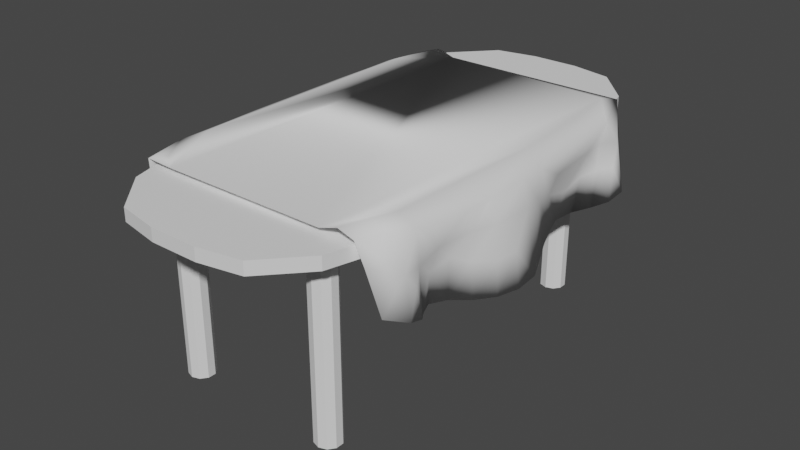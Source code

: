 # Source: Table.blend  (saved by Blender 3.3.6; exported with 4.5.12 LTS)
import bpy
from mathutils import Matrix  # noqa: F401  (used for matrix-valued properties, if any)

bpy.ops.wm.read_factory_settings(use_empty=True)
scene = bpy.context.scene
scene.name = 'Scene'

# ---- collections
col_collection = bpy.data.collections.new('Collection'); scene.collection.children.link(col_collection)

# ---- world
world_world = bpy.data.worlds.new('World'); scene.world = world_world
world_world.use_nodes = True; world_world.node_tree.nodes.clear()
_N = world_world.node_tree.nodes; _L = world_world.node_tree.links
n0 = _N.new('ShaderNodeOutputWorld'); n0.name = 'World Output'; n0.location = (300, 300)
n1 = _N.new('ShaderNodeBackground'); n1.name = 'Background'; n1.location = (10, 300)
n1.inputs[0].default_value = (0.05088, 0.05088, 0.05088, 1.0)
_L.new(n1.outputs[0], n0.inputs[0])
n0.is_active_output = True
world_world.color = (0.05088, 0.05088, 0.05088)
world_world.use_sun_shadow = False
world_world.sun_shadow_jitter_overblur = 0.0

# ---- meshes
me_cube_001 = bpy.data.meshes.new('Cube.001')
me_cube_001.from_pydata([(-0.1878, -0.95, 14.0), (-1.0, -0.1378, 14.0), (-0.5179, -0.9182, 14.0), (-0.8087, -0.7587, 14.0), (-0.9682, -0.4679, 14.0), (-1.0, -0.1378, 15.0), (-0.1878, -0.95, 15.0), (-0.9682, -0.4679, 15.0), (-0.8087, -0.7587, 15.0), (-0.5179, -0.9182, 15.0), (-1.0, 0.2378, 14.0), (-0.1878, 1.05, 14.0), (-0.9682, 0.5679, 14.0), (-0.8087, 0.8587, 14.0), (-0.5179, 1.018, 14.0), (-0.1878, 1.05, 15.0), (-1.0, 0.2378, 15.0), (-0.5179, 1.018, 15.0), (-0.8087, 0.8587, 15.0), (-0.9682, 0.5679, 15.0), (1.0, -0.1378, 14.0), (0.1878, -0.95, 14.0), (0.9682, -0.4679, 14.0), (0.8087, -0.7587, 14.0), (0.5179, -0.9182, 14.0), (0.1878, -0.95, 15.0), (1.0, -0.1378, 15.0), (0.5179, -0.9182, 15.0), (0.8087, -0.7587, 15.0), (0.9682, -0.4679, 15.0), (0.1878, 1.05, 14.0), (1.0, 0.2378, 14.0), (0.5179, 1.018, 14.0), (0.8087, 0.8587, 14.0), (0.9682, 0.5679, 14.0), (1.0, 0.2378, 15.0), (0.1878, 1.05, 15.0), (0.9682, 0.5679, 15.0), (0.8087, 0.8587, 15.0), (0.5179, 1.018, 15.0), (0.6, 0.7, 9.537e-07), (0.6, 0.7, 14.0), (0.6588, 0.6905, 9.537e-07), (0.6588, 0.6905, 14.0), (0.6951, 0.6655, 9.537e-07), (0.6951, 0.6655, 14.0), (0.6951, 0.6345, 9.537e-07), (0.6951, 0.6345, 14.0), (0.6588, 0.6095, 9.537e-07), (0.6588, 0.6095, 14.0), (0.6, 0.6, 9.537e-07), (0.6, 0.6, 14.0), (0.5412, 0.6095, 9.537e-07), (0.5412, 0.6095, 14.0), (0.5049, 0.6345, 9.537e-07), (0.5049, 0.6345, 14.0), (0.5049, 0.6655, 9.537e-07), (0.5049, 0.6655, 14.0), (0.5412, 0.6905, 9.537e-07), (0.5412, 0.6905, 14.0), (-0.6, 0.7, 9.537e-07), (-0.6, 0.7, 14.0), (-0.5412, 0.6905, 9.537e-07), (-0.5412, 0.6905, 14.0), (-0.5049, 0.6655, 9.537e-07), (-0.5049, 0.6655, 14.0), (-0.5049, 0.6345, 9.537e-07), (-0.5049, 0.6345, 14.0), (-0.5412, 0.6095, 9.537e-07), (-0.5412, 0.6095, 14.0), (-0.6, 0.6, 9.537e-07), (-0.6, 0.6, 14.0), (-0.6588, 0.6095, 9.537e-07), (-0.6588, 0.6095, 14.0), (-0.6951, 0.6345, 9.537e-07), (-0.6951, 0.6345, 14.0), (-0.6951, 0.6655, 9.537e-07), (-0.6951, 0.6655, 14.0), (-0.6588, 0.6905, 9.537e-07), (-0.6588, 0.6905, 14.0), (0.6, -0.6, 9.537e-07), (0.6, -0.6, 14.0), (0.6588, -0.6095, 9.537e-07), (0.6588, -0.6095, 14.0), (0.6951, -0.6345, 9.537e-07), (0.6951, -0.6345, 14.0), (0.6951, -0.6655, 9.537e-07), (0.6951, -0.6655, 14.0), (0.6588, -0.6905, 9.537e-07), (0.6588, -0.6905, 14.0), (0.6, -0.7, 9.537e-07), (0.6, -0.7, 14.0), (0.5412, -0.6905, 9.537e-07), (0.5412, -0.6905, 14.0), (0.5049, -0.6655, 9.537e-07), (0.5049, -0.6655, 14.0), (0.5049, -0.6345, 9.537e-07), (0.5049, -0.6345, 14.0), (0.5412, -0.6095, 9.537e-07), (0.5412, -0.6095, 14.0), (-0.6, -0.6, 9.537e-07), (-0.6, -0.6, 14.0), (-0.5412, -0.6095, 9.537e-07), (-0.5412, -0.6095, 14.0), (-0.5049, -0.6345, 9.537e-07), (-0.5049, -0.6345, 14.0), (-0.5049, -0.6655, 9.537e-07), (-0.5049, -0.6655, 14.0), (-0.5412, -0.6905, 9.537e-07), (-0.5412, -0.6905, 14.0), (-0.6, -0.7, 9.537e-07), (-0.6, -0.7, 14.0), (-0.6588, -0.6905, 9.537e-07), (-0.6588, -0.6905, 14.0), (-0.6951, -0.6655, 9.537e-07), (-0.6951, -0.6655, 14.0), (-0.6951, -0.6345, 9.537e-07), (-0.6951, -0.6345, 14.0), (-0.6588, -0.6095, 9.537e-07), (-0.6588, -0.6095, 14.0)], [], [(21, 25, 6, 0), (31, 35, 26, 20), (35, 37, 38, 39, 36, 15, 17, 18, 19, 16, 5, 7, 8, 9, 6, 25, 27, 28, 29, 26), (1, 5, 16, 10), (11, 15, 36, 30), (0, 6, 9, 2), (2, 9, 8, 3), (3, 8, 7, 4), (4, 7, 5, 1), (15, 11, 14, 17), (17, 14, 13, 18), (18, 13, 12, 19), (19, 12, 10, 16), (35, 31, 34, 37), (37, 34, 33, 38), (38, 33, 32, 39), (39, 32, 30, 36), (25, 21, 24, 27), (27, 24, 23, 28), (28, 23, 22, 29), (29, 22, 20, 26), (10, 12, 13, 14, 11, 30, 32, 33, 34, 31, 20, 22, 23, 24, 21, 0, 2, 3, 4, 1), (40, 41, 43, 42), (42, 43, 45, 44), (44, 45, 47, 46), (46, 47, 49, 48), (48, 49, 51, 50), (50, 51, 53, 52), (52, 53, 55, 54), (54, 55, 57, 56), (56, 57, 59, 58), (58, 59, 41, 40), (40, 42, 44, 46, 48, 50, 52, 54, 56, 58), (60, 61, 63, 62), (62, 63, 65, 64), (64, 65, 67, 66), (66, 67, 69, 68), (68, 69, 71, 70), (70, 71, 73, 72), (72, 73, 75, 74), (74, 75, 77, 76), (76, 77, 79, 78), (78, 79, 61, 60), (60, 62, 64, 66, 68, 70, 72, 74, 76, 78), (80, 81, 83, 82), (82, 83, 85, 84), (84, 85, 87, 86), (86, 87, 89, 88), (88, 89, 91, 90), (90, 91, 93, 92), (92, 93, 95, 94), (94, 95, 97, 96), (96, 97, 99, 98), (98, 99, 81, 80), (80, 82, 84, 86, 88, 90, 92, 94, 96, 98), (100, 101, 103, 102), (102, 103, 105, 104), (104, 105, 107, 106), (106, 107, 109, 108), (108, 109, 111, 110), (110, 111, 113, 112), (112, 113, 115, 114), (114, 115, 117, 116), (116, 117, 119, 118), (118, 119, 101, 100), (100, 102, 104, 106, 108, 110, 112, 114, 116, 118)])
_uv = me_cube_001.uv_layers.new(name='UVMap')
_uv.uv.foreach_set('vector', [0.375, 0.8515, 0.625, 0.8515, 0.625, 0.8985, 0.375, 0.8985, 0.375, 0.6015, 0.625, 0.6015, 0.625, 0.6485, 0.375, 0.6485, 0.625, 0.6015, 0.629, 0.5603, 0.6489, 0.5239, 0.6853, 0.504, 0.7265, 0.5, 0.7735, 0.5, 0.8147, 0.504, 0.8511, 0.5239, 0.871, 0.5603, 0.875, 0.6015, 0.875, 0.6485, 0.871, 0.6897, 0.8511, 0.7261, 0.8147, 0.746, 0.7735, 0.75, 0.7265, 0.75, 0.6853, 0.746, 0.6489, 0.7261, 0.629, 0.6897, 0.625, 0.6485, 0.375, 0.1015, 0.625, 0.1015, 0.625, 0.1485, 0.375, 0.1485, 0.375, 0.3515, 0.625, 0.3515, 0.625, 0.3985, 0.375, 0.3985, 0.375, 0.8985, 0.625, 0.8985, 0.625, 0.9397, 0.375, 0.9397, 0.375, 0.9397, 0.625, 0.9397, 0.625, 1.0, 0.375, 1.0, 0.375, 0.0, 0.625, 0.0, 0.625, 0.06026, 0.375, 0.06026, 0.375, 0.06026, 0.625, 0.06026, 0.625, 0.1015, 0.375, 0.1015, 0.625, 0.3515, 0.375, 0.3515, 0.375, 0.3103, 0.625, 0.3103, 0.625, 0.3103, 0.375, 0.3103, 0.375, 0.25, 0.625, 0.25, 0.625, 0.25, 0.375, 0.25, 0.375, 0.1897, 0.625, 0.1897, 0.625, 0.1897, 0.375, 0.1897, 0.375, 0.1485, 0.625, 0.1485, 0.625, 0.6015, 0.375, 0.6015, 0.375, 0.5603, 0.625, 0.5603, 0.625, 0.5603, 0.375, 0.5603, 0.375, 0.5, 0.625, 0.5, 0.625, 0.5, 0.375, 0.5, 0.375, 0.4397, 0.625, 0.4397, 0.625, 0.4397, 0.375, 0.4397, 0.375, 0.3985, 0.625, 0.3985, 0.625, 0.8515, 0.375, 0.8515, 0.375, 0.8103, 0.625, 0.8103, 0.625, 0.8103, 0.375, 0.8103, 0.375, 0.75, 0.625, 0.75, 0.625, 0.75, 0.375, 0.75, 0.375, 0.6897, 0.625, 0.6897, 0.625, 0.6897, 0.375, 0.6897, 0.375, 0.6485, 0.625, 0.6485, 0.125, 0.6015, 0.129, 0.5603, 0.1489, 0.5239, 0.1853, 0.504, 0.2265, 0.5, 0.2735, 0.5, 0.3147, 0.504, 0.3511, 0.5239, 0.371, 0.5603, 0.375, 0.6015, 0.375, 0.6485, 0.371, 0.6897, 0.3511, 0.7261, 0.3147, 0.746, 0.2735, 0.75, 0.2265, 0.75, 0.1853, 0.746, 0.1489, 0.7261, 0.129, 0.6897, 0.125, 0.6485, 1.0, 0.5, 1.0, 1.0, 0.9, 1.0, 0.9, 0.5, 0.9, 0.5, 0.9, 1.0, 0.8, 1.0, 0.8, 0.5, 0.8, 0.5, 0.8, 1.0, 0.7, 1.0, 0.7, 0.5, 0.7, 0.5, 0.7, 1.0, 0.6, 1.0, 0.6, 0.5, 0.6, 0.5, 0.6, 1.0, 0.5, 1.0, 0.5, 0.5, 0.5, 0.5, 0.5, 1.0, 0.4, 1.0, 0.4, 0.5, 0.4, 0.5, 0.4, 1.0, 0.3, 1.0, 0.3, 0.5, 0.3, 0.5, 0.3, 1.0, 0.2, 1.0, 0.2, 0.5, 0.2, 0.5, 0.2, 1.0, 0.1, 1.0, 0.1, 0.5, 0.1, 0.5, 0.1, 1.0, -7.451e-08, 1.0, -7.451e-08, 0.5, 0.75, 0.49, 0.8911, 0.4442, 0.9783, 0.3242, 0.9783, 0.1758, 0.8911, 0.05584, 0.75, 0.01, 0.6089, 0.05584, 0.5217, 0.1758, 0.5217, 0.3242, 0.6089, 0.4442, 1.0, 0.5, 1.0, 1.0, 0.9, 1.0, 0.9, 0.5, 0.9, 0.5, 0.9, 1.0, 0.8, 1.0, 0.8, 0.5, 0.8, 0.5, 0.8, 1.0, 0.7, 1.0, 0.7, 0.5, 0.7, 0.5, 0.7, 1.0, 0.6, 1.0, 0.6, 0.5, 0.6, 0.5, 0.6, 1.0, 0.5, 1.0, 0.5, 0.5, 0.5, 0.5, 0.5, 1.0, 0.4, 1.0, 0.4, 0.5, 0.4, 0.5, 0.4, 1.0, 0.3, 1.0, 0.3, 0.5, 0.3, 0.5, 0.3, 1.0, 0.2, 1.0, 0.2, 0.5, 0.2, 0.5, 0.2, 1.0, 0.1, 1.0, 0.1, 0.5, 0.1, 0.5, 0.1, 1.0, -7.451e-08, 1.0, -7.451e-08, 0.5, 0.75, 0.49, 0.8911, 0.4442, 0.9783, 0.3242, 0.9783, 0.1758, 0.8911, 0.05584, 0.75, 0.01, 0.6089, 0.05584, 0.5217, 0.1758, 0.5217, 0.3242, 0.6089, 0.4442, 1.0, 0.5, 1.0, 1.0, 0.9, 1.0, 0.9, 0.5, 0.9, 0.5, 0.9, 1.0, 0.8, 1.0, 0.8, 0.5, 0.8, 0.5, 0.8, 1.0, 0.7, 1.0, 0.7, 0.5, 0.7, 0.5, 0.7, 1.0, 0.6, 1.0, 0.6, 0.5, 0.6, 0.5, 0.6, 1.0, 0.5, 1.0, 0.5, 0.5, 0.5, 0.5, 0.5, 1.0, 0.4, 1.0, 0.4, 0.5, 0.4, 0.5, 0.4, 1.0, 0.3, 1.0, 0.3, 0.5, 0.3, 0.5, 0.3, 1.0, 0.2, 1.0, 0.2, 0.5, 0.2, 0.5, 0.2, 1.0, 0.1, 1.0, 0.1, 0.5, 0.1, 0.5, 0.1, 1.0, -7.451e-08, 1.0, -7.451e-08, 0.5, 0.75, 0.49, 0.8911, 0.4442, 0.9783, 0.3242, 0.9783, 0.1758, 0.8911, 0.05584, 0.75, 0.01, 0.6089, 0.05584, 0.5217, 0.1758, 0.5217, 0.3242, 0.6089, 0.4442, 1.0, 0.5, 1.0, 1.0, 0.9, 1.0, 0.9, 0.5, 0.9, 0.5, 0.9, 1.0, 0.8, 1.0, 0.8, 0.5, 0.8, 0.5, 0.8, 1.0, 0.7, 1.0, 0.7, 0.5, 0.7, 0.5, 0.7, 1.0, 0.6, 1.0, 0.6, 0.5, 0.6, 0.5, 0.6, 1.0, 0.5, 1.0, 0.5, 0.5, 0.5, 0.5, 0.5, 1.0, 0.4, 1.0, 0.4, 0.5, 0.4, 0.5, 0.4, 1.0, 0.3, 1.0, 0.3, 0.5, 0.3, 0.5, 0.3, 1.0, 0.2, 1.0, 0.2, 0.5, 0.2, 0.5, 0.2, 1.0, 0.1, 1.0, 0.1, 0.5, 0.1, 0.5, 0.1, 1.0, -7.451e-08, 1.0, -7.451e-08, 0.5, 0.75, 0.49, 0.8911, 0.4442, 0.9783, 0.3242, 0.9783, 0.1758, 0.8911, 0.05584, 0.75, 0.01, 0.6089, 0.05584, 0.5217, 0.1758, 0.5217, 0.3242, 0.6089, 0.4442])
me_cube_001.update()
me_plane = bpy.data.meshes.new('Plane')
me_plane.from_pydata([(-0.5052, -0.667, -0.4852), (0.5015, -0.67, -0.4867), (-0.5096, 0.667, -0.4867), (0.5176, 0.6587, -0.4856), (-0.5561, 0.5846, -0.5184), (-0.5419, 0.5209, -0.5409), (-0.4999, 0.4734, -0.5608), (-0.461, 0.4137, -0.572), (-0.5219, 0.2777, -0.5925), (-0.5875, -0.1308, -0.5941), (-0.5497, -0.2072, -0.5942), (-0.4992, -0.2743, -0.5907), (-0.4579, -0.4177, -0.5716), (-0.4992, -0.4756, -0.5597), (-0.5424, -0.5218, -0.5392), (-0.5553, -0.5853, -0.5173), (-0.4455, -0.723, -0.2252), (0.3108, -0.7216, -0.2297), (0.3801, -0.7206, -0.2061), (0.4444, -0.7209, -0.2256), (0.4708, -0.7076, -0.3113), (0.5417, -0.586, -0.5218), (0.532, -0.5215, -0.5437), (0.4947, -0.4696, -0.5619), (0.4626, -0.4058, -0.5718), (0.4837, -0.3324, -0.582), (0.535, -0.2705, -0.5914), (0.5827, -0.2013, -0.5924), (0.6088, -0.1203, -0.59), (0.6005, -0.01699, -0.59), (0.4971, 0.198, -0.5931), (0.4662, 0.277, -0.5894), (0.4435, 0.353, -0.5797), (0.4623, 0.4273, -0.5718), (0.5094, 0.48, -0.5575), (0.5586, 0.5179, -0.5337), (0.5742, 0.5813, -0.5114), (0.46, 0.7107, -0.2847), (-0.455, -0.3444, -0.5794), (-0.5739, 0.07208, -0.5973), (-0.5735, 0.2044, -0.5956), (-0.4681, 0.3419, -0.5808), (-0.533, -0.6024, -0.4047), (-0.5372, -0.5474, -0.4182), (-0.5, -0.4996, -0.4195), (-0.4742, -0.4354, -0.431), (-0.5058, -0.2776, -0.4347), (-0.5199, 0.297, -0.4561), (-0.4777, 0.4306, -0.4328), (-0.5023, 0.4977, -0.4216), (-0.5375, 0.5468, -0.4205), (-0.5302, 0.5885, -0.3553), (-0.5269, -0.5766, -0.3235), (-0.5019, -0.5138, -0.3218), (-0.499, -0.4201, -0.3259), (-0.4857, -0.3526, -0.395), (-0.5328, -0.2314, -0.3691), (-0.5696, -0.1313, -0.3572), (-0.5451, 0.07256, -0.341), (-0.5606, 0.2109, -0.3392), (-0.5264, 0.2873, -0.3375), (-0.4928, 0.3566, -0.3903), (-0.5003, 0.4923, -0.3401), (-0.4662, 0.7107, -0.2941), (-0.5195, -0.5258, -0.2427), (-0.5451, -0.22, -0.2547), (-0.5467, -0.1216, -0.2542), (-0.5489, 0.1961, -0.2555), (-0.5413, 0.3159, -0.2544), (-0.5164, 0.5278, -0.2422), (-0.4439, 0.722, -0.2277), (-0.4017, -0.6749, -0.2194), (-0.4523, -0.4567, -0.2114), (-0.4423, 0.5252, -0.2093), (-0.38, 0.7219, -0.2073), (-0.3396, -0.7233, -0.2292), (-0.3123, 0.7227, -0.2296), (0.4416, -0.5279, -0.2096), (0.4702, 0.1308, -0.2078), (0.4527, 0.4573, -0.2122), (0.3985, 0.6857, -0.2227), (0.5165, -0.5293, -0.2435), (0.5441, -0.3005, -0.2543), (0.5458, -0.2122, -0.2537), (0.5462, -0.04091, -0.2526), (0.5478, 0.06686, -0.2527), (0.5204, 0.5257, -0.2419), (0.4443, 0.7246, -0.2281), (0.4977, -0.4031, -0.3615), (0.5367, -0.2867, -0.3377), (0.5693, -0.2106, -0.3362), (0.5046, 0.2436, -0.344), (0.5002, 0.4479, -0.3295), (0.5037, 0.5173, -0.3196), (0.5233, -0.5888, -0.3662), (0.501, -0.3524, -0.4164), (0.5756, -0.04169, -0.3381), (0.5453, 0.07093, -0.3681), (0.5373, 0.5822, -0.3272), (0.5301, -0.5468, -0.4224), (0.5027, -0.501, -0.3813), (0.48, -0.4234, -0.4422), (0.5432, -0.2895, -0.4407), (0.5796, -0.2078, -0.4587), (0.594, -0.1255, -0.4564), (0.5059, 0.1932, -0.404), (0.464, 0.3622, -0.4655), (0.4742, 0.4433, -0.4362), (0.5041, 0.504, -0.4181), (0.5487, 0.5456, -0.4106), (-0.5213, -0.5508, -0.5103), (-0.4742, -0.6276, -0.4801), (0.5404, 0.5457, -0.5048), (0.4872, 0.6185, -0.4806), (-0.4783, 0.6263, -0.4815), (-0.522, 0.5489, -0.5114), (-0.5087, 0.489, -0.5325), (-0.4692, 0.4443, -0.5512), (-0.4326, 0.3882, -0.5618), (-0.4393, 0.3208, -0.5701), (-0.4899, 0.2603, -0.581), (-0.5387, 0.06709, -0.5856), (-0.5515, -0.1237, -0.5825), (-0.516, -0.1955, -0.5827), (-0.4685, -0.2585, -0.5794), (-0.427, -0.3244, -0.5687), (-0.4297, -0.3933, -0.5614), (-0.4686, -0.4477, -0.5502), (-0.5091, -0.4912, -0.531), (-0.418, -0.6803, -0.2358), (-0.3185, -0.6806, -0.2395), (0.2928, -0.679, -0.24), (0.358, -0.6781, -0.2324), (0.4184, -0.6783, -0.2361), (0.4433, -0.6658, -0.3167), (0.4721, -0.6305, -0.4816), (0.5099, -0.5515, -0.5145), (0.5008, -0.4909, -0.5352), (0.4657, -0.442, -0.5523), (0.4355, -0.3821, -0.5616), (0.4554, -0.3131, -0.5711), (0.5036, -0.2549, -0.58), (0.5484, -0.1899, -0.5809), (0.573, -0.1137, -0.5787), (0.5652, -0.01664, -0.5787), (0.4679, 0.1855, -0.5816), (0.4389, 0.2597, -0.5781), (0.4176, 0.3311, -0.569), (0.4353, 0.401, -0.5616), (0.4795, 0.4506, -0.5481), (0.505, 0.4867, -0.5237), (0.4331, 0.6674, -0.2917), (0.4183, 0.6804, -0.2385), (-0.2929, 0.6787, -0.2399), (-0.5384, 0.1914, -0.5839), (-0.5003, -0.5669, -0.4045), (-0.5042, -0.5152, -0.4172), (-0.4693, -0.4703, -0.4184), (-0.445, -0.41, -0.4292), (-0.4559, -0.3321, -0.3954), (-0.488, 0.2785, -0.4528), (-0.4625, 0.3345, -0.3909), (-0.4483, 0.4041, -0.4309), (-0.4714, 0.4671, -0.4203), (-0.5045, 0.5133, -0.4194), (-0.4977, 0.5525, -0.3581), (-0.4375, 0.6673, -0.3005), (-0.4945, -0.5427, -0.3282), (-0.4711, -0.4836, -0.3266), (-0.4683, -0.3955, -0.3304), (-0.5001, -0.2181, -0.3711), (-0.5347, -0.1241, -0.3599), (-0.5117, 0.06754, -0.3446), (-0.5263, 0.1976, -0.3429), (-0.4941, 0.2694, -0.3413), (-0.4696, 0.4621, -0.3437), (-0.4877, -0.4949, -0.2522), (-0.5116, -0.2074, -0.2635), (-0.5132, -0.1149, -0.263), (-0.5153, 0.1836, -0.2643), (-0.5081, 0.2963, -0.2632), (-0.4847, 0.4955, -0.2517), (-0.4165, 0.678, -0.2381), (-0.3769, -0.635, -0.2303), (-0.4244, -0.4299, -0.2228), (-0.4151, 0.493, -0.2209), (-0.3565, 0.6779, -0.24), (0.3753, 0.6439, -0.2334), (0.4158, -0.4969, -0.2211), (0.4427, 0.1223, -0.2194), (0.4262, 0.4292, -0.2235), (0.4862, -0.4982, -0.2529), (0.5121, -0.2831, -0.2631), (0.5138, -0.2001, -0.2625), (0.5141, -0.03913, -0.2615), (0.5156, 0.06218, -0.2616), (0.4899, 0.4935, -0.2515), (0.4926, -0.5541, -0.3683), (0.4733, -0.4716, -0.3825), (0.4685, -0.3796, -0.3639), (0.5052, -0.2702, -0.3415), (0.5358, -0.1986, -0.3401), (0.5418, -0.03986, -0.3419), (0.5133, 0.06601, -0.3701), (0.4762, 0.1809, -0.4039), (0.475, 0.2283, -0.3474), (0.4709, 0.4204, -0.3338), (0.4742, 0.4856, -0.3245), (0.5057, 0.5466, -0.3316), (0.499, -0.5147, -0.4211), (0.5013, 0.5117, -0.4141), (0.4519, -0.3987, -0.4397), (0.5113, -0.2728, -0.4383), (0.5455, -0.196, -0.4553), (0.559, -0.1186, -0.4531), (0.4368, 0.3398, -0.4616), (0.4465, 0.416, -0.4341), (0.4746, 0.4731, -0.4171), (-0.4747, -0.2616, -0.4327), (0.4716, -0.3319, -0.4155)], [], [(94, 81, 19), (95, 101, 25), (15, 43, 14), (14, 44, 13), (13, 45, 12), (38, 46, 11), (91, 106, 92), (47, 41, 8), (48, 6, 7), (49, 5, 6), (50, 4, 5), (52, 42, 0), (42, 52, 43), (43, 53, 44), (44, 54, 45), (45, 54, 55), (60, 61, 47), (62, 49, 48), (62, 50, 49), (76, 75, 17), (30, 31, 97), (79, 86, 80), (52, 64, 53), (53, 64, 54), (55, 65, 56), (56, 66, 57), (66, 58, 57), (67, 60, 59), (68, 62, 61), (39, 57, 58), (69, 51, 62), (78, 85, 79), (10, 57, 9), (77, 18, 19), (65, 55, 54), (78, 77, 83), (25, 26, 102), (63, 2, 4), (85, 91, 86), (83, 90, 84), (10, 11, 46), (72, 71, 75), (89, 83, 82), (84, 97, 85), (1, 94, 20), (86, 98, 87), (99, 100, 94), (95, 89, 88), (102, 90, 89), (66, 65, 72), (81, 88, 82), (92, 108, 93), (93, 109, 98), (96, 90, 104), (21, 99, 94), (59, 60, 47), (97, 31, 105), (109, 36, 98), (22, 100, 99), (23, 101, 100), (26, 103, 102), (27, 104, 103), (29, 97, 96), (105, 32, 106), (106, 33, 107), (107, 34, 108), (108, 35, 109), (77, 78, 17), (78, 79, 80), (17, 78, 80), (19, 20, 94), (101, 24, 25), (15, 42, 43), (14, 43, 44), (13, 44, 45), (73, 76, 74), (106, 107, 92), (40, 47, 8), (48, 49, 6), (49, 50, 5), (50, 51, 4), (18, 77, 17), (38, 55, 46), (47, 61, 41), (15, 0, 42), (0, 16, 52), (43, 52, 53), (44, 53, 54), (46, 55, 56), (41, 61, 48), (48, 7, 41), (73, 74, 70), (70, 69, 73), (62, 51, 50), (17, 80, 76), (87, 76, 80), (29, 30, 97), (86, 87, 80), (16, 64, 52), (56, 65, 66), (98, 36, 37), (66, 67, 58), (67, 68, 60), (68, 69, 62), (62, 48, 61), (60, 68, 61), (39, 9, 57), (16, 75, 71), (12, 45, 38), (38, 45, 55), (85, 86, 79), (10, 56, 57), (19, 81, 77), (64, 65, 54), (81, 82, 77), (82, 83, 77), (83, 84, 78), (84, 85, 78), (95, 25, 102), (91, 92, 86), (90, 96, 84), (56, 10, 46), (75, 76, 72), (73, 72, 76), (37, 36, 3), (94, 100, 81), (88, 89, 82), (89, 90, 83), (84, 96, 97), (85, 97, 105), (85, 105, 91), (1, 21, 94), (86, 92, 93), (86, 93, 98), (87, 98, 37), (100, 101, 88), (101, 95, 88), (95, 102, 89), (102, 103, 90), (103, 104, 90), (64, 72, 65), (72, 73, 66), (73, 69, 68), (68, 67, 73), (67, 66, 73), (91, 105, 106), (100, 88, 81), (92, 107, 108), (93, 108, 109), (104, 28, 29), (96, 104, 29), (58, 67, 59), (59, 40, 58), (40, 39, 58), (16, 71, 64), (71, 72, 64), (40, 59, 47), (69, 70, 63), (51, 69, 63), (63, 4, 51), (21, 22, 99), (22, 23, 100), (23, 24, 101), (26, 27, 103), (27, 28, 104), (105, 31, 32), (106, 32, 33), (107, 33, 34), (108, 34, 35), (109, 35, 36), (197, 133, 191), (219, 140, 211), (110, 128, 156), (128, 127, 157), (127, 126, 158), (125, 124, 218), (205, 206, 215), (160, 120, 119), (162, 118, 117), (163, 117, 116), (164, 116, 115), (167, 111, 155), (155, 156, 167), (156, 157, 168), (157, 158, 169), (158, 159, 169), (174, 160, 161), (175, 162, 163), (175, 163, 164), (153, 131, 130), (145, 203, 146), (190, 187, 196), (167, 168, 176), (168, 169, 176), (159, 170, 177), (170, 171, 178), (178, 171, 172), (179, 173, 174), (180, 161, 175), (121, 172, 171), (181, 175, 165), (189, 190, 195), (123, 122, 171), (188, 133, 132), (177, 169, 159), (189, 193, 188), (140, 212, 141), (166, 115, 114), (195, 196, 205), (193, 194, 201), (123, 218, 124), (184, 130, 183), (200, 192, 193), (194, 195, 203), (135, 134, 197), (196, 152, 208), (209, 197, 198), (219, 199, 200), (212, 200, 201), (178, 184, 177), (191, 192, 199), (206, 207, 217), (207, 208, 210), (202, 214, 201), (136, 197, 209), (173, 160, 174), (203, 204, 146), (210, 208, 112), (137, 209, 198), (138, 198, 211), (141, 212, 213), (142, 213, 214), (144, 202, 203), (204, 215, 147), (215, 216, 148), (216, 217, 149), (217, 210, 150), (188, 131, 189), (189, 187, 190), (131, 187, 189), (133, 197, 134), (211, 140, 139), (110, 156, 155), (128, 157, 156), (127, 158, 157), (185, 186, 153), (215, 206, 216), (154, 120, 160), (162, 117, 163), (163, 116, 164), (164, 115, 165), (132, 131, 188), (125, 218, 159), (160, 119, 161), (110, 155, 111), (111, 167, 129), (156, 168, 167), (157, 169, 168), (218, 170, 159), (119, 162, 161), (162, 119, 118), (185, 182, 186), (182, 185, 181), (175, 164, 165), (131, 153, 187), (152, 187, 153), (144, 203, 145), (196, 187, 152), (129, 167, 176), (170, 178, 177), (208, 151, 112), (178, 172, 179), (179, 174, 180), (180, 175, 181), (175, 161, 162), (174, 161, 180), (121, 171, 122), (129, 183, 130), (126, 125, 158), (125, 159, 158), (195, 190, 196), (123, 171, 170), (133, 188, 191), (176, 169, 177), (191, 188, 192), (192, 188, 193), (193, 189, 194), (194, 189, 195), (219, 212, 140), (205, 196, 206), (201, 194, 202), (170, 218, 123), (130, 184, 153), (185, 153, 184), (151, 113, 112), (197, 191, 198), (199, 192, 200), (200, 193, 201), (194, 203, 202), (195, 204, 203), (195, 205, 204), (135, 197, 136), (196, 207, 206), (196, 208, 207), (152, 151, 208), (198, 199, 211), (211, 199, 219), (219, 200, 212), (212, 201, 213), (213, 201, 214), (176, 177, 184), (184, 178, 185), (185, 180, 181), (180, 185, 179), (179, 185, 178), (205, 215, 204), (198, 191, 199), (206, 217, 216), (207, 210, 217), (214, 144, 143), (202, 144, 214), (172, 173, 179), (173, 172, 154), (154, 172, 121), (129, 176, 183), (183, 176, 184), (154, 160, 173), (181, 166, 182), (165, 166, 181), (166, 165, 115), (136, 209, 137), (137, 198, 138), (138, 211, 139), (141, 213, 142), (142, 214, 143), (204, 147, 146), (215, 148, 147), (216, 149, 148), (217, 150, 149), (210, 112, 150), (33, 148, 149, 34), (1, 135, 136, 21), (39, 121, 122, 9), (34, 149, 150, 35), (21, 136, 137, 22), (9, 122, 123, 10), (37, 151, 152, 87), (35, 150, 112, 36), (75, 130, 131, 17), (22, 137, 138, 23), (10, 123, 124, 11), (3, 113, 151, 37), (74, 186, 182, 70), (23, 138, 139, 24), (11, 124, 125, 38), (87, 152, 153, 76), (24, 139, 140, 25), (12, 126, 127, 13), (40, 154, 121, 39), (70, 182, 166, 63), (25, 140, 141, 26), (13, 127, 128, 14), (26, 141, 142, 27), (38, 125, 126, 12), (14, 128, 110, 15), (15, 110, 111, 0), (63, 166, 114, 2), (27, 142, 143, 28), (0, 111, 129, 16), (36, 112, 113, 3), (28, 143, 144, 29), (16, 129, 130, 75), (2, 114, 115, 4), (29, 144, 145, 30), (17, 131, 132, 18), (76, 153, 186, 74), (4, 115, 116, 5), (30, 145, 146, 31), (18, 132, 133, 19), (5, 116, 117, 6), (31, 146, 147, 32), (7, 118, 119, 41), (19, 133, 134, 20), (8, 120, 154, 40), (6, 117, 118, 7), (32, 147, 148, 33), (20, 134, 135, 1), (41, 119, 120, 8)])
me_plane.polygons.foreach_set('use_smooth', [True] * 388)
_uv = me_plane.uv_layers.new(name='UVMap')
_uv.uv.foreach_set('vector', [0.6617, 0.9258, 0.6793, 0.9752, 0.5984, 0.9774, 0.333, 0.6939, 0.3222, 0.7227, 0.2677, 0.6877, 0.9438, 0.01418, 0.9312, 0.0547, 0.9181, 0.008104, 0.9181, 0.008104, 0.9081, 0.0564, 0.8939, 0.002278, 0.8939, 0.002278, 0.8805, 0.0546, 0.8661, 0.0002546, 0.7313, 0.6689, 0.6743, 0.6364, 0.7358, 0.6364, 0.09797, 0.6695, 0.04834, 0.6225, 0.1023, 0.596, 0.5547, 0.8008, 0.53, 0.7515, 0.5617, 0.7469, 0.07265, 0.8763, 0.04588, 0.8294, 0.07265, 0.8206, 0.04564, 0.8851, 0.02339, 0.841, 0.04588, 0.8294, 0.02257, 0.8892, 0.0, 0.8537, 0.02339, 0.841, 0.8683, 0.8631, 0.8624, 0.8956, 0.8369, 0.9292, 0.8624, 0.8956, 0.8683, 0.8631, 0.883, 0.8995, 0.9312, 0.0547, 0.9173, 0.09418, 0.9081, 0.0564, 0.9081, 0.0564, 0.883, 0.09617, 0.8805, 0.0546, 0.6727, 0.698, 0.6313, 0.6883, 0.6586, 0.6665, 0.5595, 0.8475, 0.529, 0.8269, 0.5547, 0.8008, 0.05298, 0.9165, 0.04564, 0.8851, 0.07265, 0.8763, 0.05298, 0.9165, 0.02257, 0.8892, 0.04564, 0.8851, 0.3388, 0.0, 0.351, 0.5704, 0.09448, 0.5704, 0.0, 0.6886, 0.0001326, 0.6552, 0.09063, 0.7381, 0.03744, 0.1055, 0.01043, 0.07857, 0.0585, 0.01534, 0.9438, 0.09086, 0.9275, 0.1246, 0.9173, 0.09418, 0.9173, 0.09418, 0.9275, 0.1246, 0.883, 0.09617, 0.6586, 0.6665, 0.6033, 0.6091, 0.6484, 0.6153, 0.6484, 0.6153, 0.6032, 0.5737, 0.6438, 0.5734, 0.2738, 0.7583, 0.3445, 0.7917, 0.2669, 0.7989, 0.5963, 0.8795, 0.5595, 0.8475, 0.5925, 0.8466, 0.5517, 0.8805, 0.4812, 0.8473, 0.529, 0.8269, 0.3405, 0.8926, 0.2669, 0.7989, 0.3445, 0.7917, 0.04391, 0.957, 0.01316, 0.9168, 0.05298, 0.9165, 0.03089, 0.2343, 0.0, 0.2596, 0.03744, 0.1055, 0.7373, 0.604, 0.6438, 0.5734, 0.7373, 0.5704, 0.04283, 0.4941, 0.06731, 0.5701, 0.04182, 0.5702, 0.6033, 0.6091, 0.6586, 0.6665, 0.6313, 0.6883, 0.03089, 0.2343, 0.04283, 0.4941, 0.001072, 0.3697, 0.2677, 0.6877, 0.2649, 0.6573, 0.3242, 0.6643, 0.4806, 0.9701, 0.5085, 0.896, 0.5464, 0.8862, 0.1362, 0.738, 0.09797, 0.6695, 0.1368, 0.5704, 0.3985, 0.6377, 0.3662, 0.6327, 0.4001, 0.5755, 0.7373, 0.604, 0.7358, 0.6364, 0.6743, 0.6364, 0.3953, 0.4651, 0.3755, 0.5512, 0.351, 0.5704, 0.3648, 0.6653, 0.3985, 0.6377, 0.3977, 0.67, 0.4295, 0.899, 0.4295, 0.9601, 0.4001, 0.9252, 0.6318, 0.8764, 0.6617, 0.9258, 0.6093, 0.9443, 0.2649, 0.9977, 0.2796, 0.9639, 0.3488, 0.9977, 0.9027, 0.4795, 0.8824, 0.4626, 0.9172, 0.4584, 0.333, 0.6939, 0.3648, 0.6653, 0.3543, 0.7134, 0.3242, 0.6643, 0.3662, 0.6327, 0.3648, 0.6653, 0.4319, 0.3328, 0.4313, 0.3716, 0.3953, 0.4651, 0.4001, 0.7574, 0.3543, 0.7134, 0.3977, 0.67, 0.1872, 0.8989, 0.2055, 0.8624, 0.2132, 0.9008, 0.2132, 0.9008, 0.2277, 0.8639, 0.2416, 0.8957, 0.3667, 0.5704, 0.3662, 0.6327, 0.3196, 0.5969, 0.6693, 0.8648, 0.6793, 0.9046, 0.6617, 0.9258, 0.5925, 0.8466, 0.5595, 0.8475, 0.5547, 0.8008, 0.09063, 0.7381, 0.0001326, 0.6552, 0.07467, 0.6886, 0.2277, 0.8639, 0.2416, 0.823, 0.2416, 0.8957, 0.8924, 0.5266, 0.8824, 0.4626, 0.9027, 0.4795, 0.8673, 0.5331, 0.8501, 0.4852, 0.8824, 0.4626, 0.2649, 0.6573, 0.318, 0.6289, 0.3242, 0.6643, 0.2653, 0.6248, 0.3196, 0.5969, 0.318, 0.6289, 0.005332, 0.7826, 0.09063, 0.7381, 0.1039, 0.7827, 0.07467, 0.6886, 0.002883, 0.6242, 0.04834, 0.6225, 0.1466, 0.8482, 0.1668, 0.8044, 0.1784, 0.8573, 0.1784, 0.8573, 0.1936, 0.8082, 0.2055, 0.8624, 0.2055, 0.8624, 0.2156, 0.8162, 0.2277, 0.8639, 0.04283, 0.4941, 0.03089, 0.2343, 0.09448, 0.5704, 0.03089, 0.2343, 0.03744, 0.1055, 0.0585, 0.01534, 0.09448, 0.5704, 0.03089, 0.2343, 0.0585, 0.01534, 0.5984, 0.9774, 0.6093, 0.9443, 0.6617, 0.9258, 0.3222, 0.7227, 0.271, 0.7178, 0.2677, 0.6877, 0.8752, 0.9392, 0.8624, 0.8956, 0.883, 0.8995, 0.9181, 0.008104, 0.9312, 0.0547, 0.9081, 0.0564, 0.8939, 0.002278, 0.9081, 0.0564, 0.8805, 0.0546, 0.3904, 0.0778, 0.3388, 0.0, 0.3656, 0.000247, 0.1466, 0.8482, 0.1784, 0.8573, 0.1872, 0.8989, 0.5963, 0.7455, 0.5547, 0.8008, 0.5617, 0.7469, 0.07265, 0.8763, 0.04564, 0.8851, 0.04588, 0.8294, 0.04564, 0.8851, 0.02257, 0.8892, 0.02339, 0.841, 0.02257, 0.8892, 0.01316, 0.9168, 0.0, 0.8537, 0.06731, 0.5701, 0.04283, 0.4941, 0.09448, 0.5704, 0.7313, 0.6689, 0.6586, 0.6665, 0.6743, 0.6364, 0.5547, 0.8008, 0.529, 0.8269, 0.53, 0.7515, 0.8752, 0.9392, 0.8369, 0.9292, 0.8624, 0.8956, 0.8369, 0.9292, 0.7999, 0.8289, 0.8683, 0.8631, 0.9312, 0.0547, 0.9438, 0.09086, 0.9173, 0.09418, 0.9081, 0.0564, 0.9173, 0.09418, 0.883, 0.09617, 0.6743, 0.6364, 0.6586, 0.6665, 0.6484, 0.6153, 0.53, 0.7515, 0.529, 0.8269, 0.4998, 0.8104, 0.4998, 0.8104, 0.5029, 0.7553, 0.53, 0.7515, 0.3904, 0.0778, 0.3656, 0.000247, 0.3907, 0.0001351, 0.3907, 0.0001351, 0.4194, 0.07667, 0.3904, 0.0778, 0.05298, 0.9165, 0.01316, 0.9168, 0.02257, 0.8892, 0.09448, 0.5704, 0.0585, 0.01534, 0.3388, 0.0, 0.04037, 3.97e-05, 0.3388, 0.0, 0.0585, 0.01534, 0.005332, 0.7826, 0.0, 0.6886, 0.09063, 0.7381, 0.01043, 0.07857, 0.04037, 3.97e-05, 0.0585, 0.01534, 0.7999, 0.8289, 0.883, 0.8301, 0.8683, 0.8631, 0.4565, 0.9581, 0.4295, 0.9217, 0.4565, 0.899, 0.2796, 0.9639, 0.268, 0.8926, 0.3396, 0.9762, 0.2738, 0.7583, 0.3884, 0.7574, 0.3445, 0.7917, 0.5963, 0.8795, 0.5517, 0.8805, 0.5595, 0.8475, 0.5517, 0.8805, 0.4711, 0.8862, 0.4812, 0.8473, 0.4812, 0.8473, 0.4998, 0.8104, 0.529, 0.8269, 0.5595, 0.8475, 0.5517, 0.8805, 0.529, 0.8269, 0.3405, 0.8926, 0.2649, 0.8922, 0.2669, 0.7989, 0.3928, 0.5702, 0.351, 0.5704, 0.3755, 0.5512, 0.8661, 0.0002546, 0.8805, 0.0546, 0.839, 0.0, 0.7313, 0.6689, 0.6727, 0.698, 0.6586, 0.6665, 0.0, 0.2596, 0.01043, 0.07857, 0.03744, 0.1055, 0.7373, 0.604, 0.6484, 0.6153, 0.6438, 0.5734, 0.04182, 0.5702, 0.01305, 0.4947, 0.04283, 0.4941, 0.5984, 0.7224, 0.6033, 0.6091, 0.6313, 0.6883, 0.01305, 0.4947, 0.001841, 0.4045, 0.04283, 0.4941, 0.001841, 0.4045, 0.001072, 0.3697, 0.04283, 0.4941, 0.001072, 0.3697, 0.000751, 0.3021, 0.03089, 0.2343, 0.000751, 0.3021, 0.0, 0.2596, 0.03089, 0.2343, 0.333, 0.6939, 0.2677, 0.6877, 0.3242, 0.6643, 0.09797, 0.6695, 0.1023, 0.596, 0.1368, 0.5704, 0.3662, 0.6327, 0.3667, 0.5704, 0.4001, 0.5755, 0.6484, 0.6153, 0.7373, 0.604, 0.6743, 0.6364, 0.351, 0.5704, 0.3388, 0.0, 0.3953, 0.4651, 0.3904, 0.0778, 0.3953, 0.4651, 0.3388, 0.0, 0.3396, 0.9762, 0.268, 0.8926, 0.3058, 0.8998, 0.9172, 0.4584, 0.8824, 0.4626, 0.8967, 0.4088, 0.3543, 0.7134, 0.3648, 0.6653, 0.3977, 0.67, 0.3648, 0.6653, 0.3662, 0.6327, 0.3985, 0.6377, 0.1368, 0.7759, 0.1039, 0.7827, 0.09063, 0.7381, 0.1362, 0.738, 0.09063, 0.7381, 0.07467, 0.6886, 0.1362, 0.738, 0.07467, 0.6886, 0.09797, 0.6695, 0.6318, 0.8764, 0.6693, 0.8648, 0.6617, 0.9258, 0.2211, 0.931, 0.1872, 0.8989, 0.2132, 0.9008, 0.2211, 0.931, 0.2132, 0.9008, 0.2416, 0.8957, 0.3488, 0.9977, 0.2796, 0.9639, 0.3396, 0.9762, 0.8824, 0.4626, 0.8501, 0.4852, 0.8471, 0.4527, 0.3222, 0.7227, 0.333, 0.6939, 0.3543, 0.7134, 0.333, 0.6939, 0.3242, 0.6643, 0.3648, 0.6653, 0.3242, 0.6643, 0.318, 0.6289, 0.3662, 0.6327, 0.318, 0.6289, 0.3196, 0.5969, 0.3662, 0.6327, 0.4217, 0.4923, 0.3953, 0.4651, 0.4313, 0.3716, 0.3953, 0.4651, 0.3904, 0.0778, 0.4319, 0.3328, 0.3904, 0.0778, 0.4194, 0.07667, 0.4293, 0.1602, 0.4293, 0.1602, 0.4324, 0.2075, 0.3904, 0.0778, 0.4324, 0.2075, 0.4319, 0.3328, 0.3904, 0.0778, 0.09797, 0.6695, 0.07467, 0.6886, 0.04834, 0.6225, 0.8824, 0.4626, 0.8471, 0.4527, 0.8967, 0.4088, 0.1872, 0.8989, 0.1784, 0.8573, 0.2055, 0.8624, 0.2132, 0.9008, 0.2055, 0.8624, 0.2277, 0.8639, 0.05839, 0.8176, 0.006185, 0.8206, 0.005332, 0.7826, 0.1039, 0.7827, 0.05839, 0.8176, 0.005332, 0.7826, 0.07265, 0.844, 0.1236, 0.8206, 0.1236, 0.8544, 0.1236, 0.8544, 0.1016, 0.9532, 0.07265, 0.844, 0.3884, 0.8914, 0.3405, 0.8926, 0.3445, 0.7917, 0.3928, 0.5702, 0.3755, 0.5512, 0.4217, 0.4923, 0.3755, 0.5512, 0.3953, 0.4651, 0.4217, 0.4923, 0.5963, 0.7455, 0.5925, 0.8466, 0.5547, 0.8008, 0.553, 0.9955, 0.4711, 0.9955, 0.4806, 0.9701, 0.5364, 0.9498, 0.553, 0.9955, 0.4806, 0.9701, 0.4806, 0.9701, 0.5464, 0.8862, 0.5364, 0.9498, 0.9172, 0.5193, 0.8924, 0.5266, 0.9027, 0.4795, 0.8924, 0.5266, 0.8673, 0.5331, 0.8824, 0.4626, 0.8673, 0.5331, 0.839, 0.536, 0.8501, 0.4852, 0.2649, 0.6573, 0.2653, 0.6248, 0.318, 0.6289, 0.2653, 0.6248, 0.2671, 0.5914, 0.3196, 0.5969, 0.07467, 0.6886, 0.0001326, 0.6552, 0.002883, 0.6242, 0.1466, 0.8482, 0.1368, 0.8036, 0.1668, 0.8044, 0.1784, 0.8573, 0.1668, 0.8044, 0.1936, 0.8082, 0.2055, 0.8624, 0.1936, 0.8082, 0.2156, 0.8162, 0.2277, 0.8639, 0.2156, 0.8162, 0.2416, 0.823, 0.9773, 0.6192, 0.9178, 0.5704, 0.9938, 0.5725, 0.5356, 0.6293, 0.4744, 0.6344, 0.5256, 0.6021, 0.839, 0.3207, 0.8586, 0.3053, 0.8656, 0.3504, 0.8586, 0.3053, 0.877, 0.2911, 0.886, 0.343, 0.877, 0.2911, 0.9, 0.2786, 0.9089, 0.3306, 0.7204, 0.7721, 0.7248, 0.8027, 0.6672, 0.8028, 0.2289, 0.7108, 0.2329, 0.7801, 0.1829, 0.756, 0.8787, 0.6498, 0.8852, 0.7004, 0.8555, 0.6958, 0.9856, 0.4848, 0.9856, 0.5369, 0.9603, 0.5288, 0.9602, 0.4763, 0.9603, 0.5288, 0.9391, 0.5182, 0.9385, 0.4726, 0.9391, 0.5182, 0.9172, 0.5059, 0.9806, 0.7739, 0.951, 0.7115, 0.975, 0.743, 0.975, 0.743, 0.9943, 0.7397, 0.9806, 0.7739, 0.8656, 0.3504, 0.886, 0.343, 0.8929, 0.3789, 0.886, 0.343, 0.9089, 0.3306, 0.923, 0.3668, 0.6665, 0.745, 0.6528, 0.7745, 0.628, 0.7542, 0.8832, 0.6058, 0.8787, 0.6498, 0.8545, 0.6252, 0.9672, 0.4469, 0.9856, 0.4848, 0.9602, 0.4763, 0.9672, 0.4469, 0.9602, 0.4763, 0.9385, 0.4726, 0.5206, 0.01739, 0.7503, 0.5536, 0.5091, 0.5536, 0.1368, 0.6948, 0.2213, 0.6463, 0.1375, 0.7262, 0.804, 0.1166, 0.7841, 0.03181, 0.8292, 0.09123, 0.869, 0.3865, 0.8929, 0.3789, 0.8961, 0.4088, 0.8929, 0.3789, 0.923, 0.3668, 0.8961, 0.4088, 0.6528, 0.7745, 0.643, 0.8226, 0.6008, 0.8285, 0.643, 0.8226, 0.6385, 0.8619, 0.5998, 0.8615, 0.8077, 0.8289, 0.8015, 0.7905, 0.8745, 0.797, 0.9178, 0.5756, 0.9142, 0.6067, 0.8832, 0.6058, 0.8758, 0.5751, 0.8545, 0.6252, 0.8095, 0.6066, 0.8711, 0.7018, 0.8745, 0.797, 0.8015, 0.7905, 0.9587, 0.4088, 0.9672, 0.4469, 0.9299, 0.4463, 0.8102, 0.2376, 0.804, 0.1166, 0.839, 0.2614, 0.7265, 0.8332, 0.7265, 0.8648, 0.6385, 0.8619, 0.7989, 0.4819, 0.7998, 0.5534, 0.776, 0.5533, 0.6008, 0.8285, 0.628, 0.7542, 0.6528, 0.7745, 0.8102, 0.2376, 0.838, 0.3648, 0.7989, 0.4819, 0.4744, 0.6344, 0.5269, 0.657, 0.4712, 0.6631, 0.9912, 0.3468, 0.9295, 0.2675, 0.9651, 0.2769, 0.2641, 0.6454, 0.2649, 0.8036, 0.2289, 0.7108, 0.5968, 0.6827, 0.5984, 0.741, 0.5661, 0.6871, 0.7265, 0.8332, 0.6672, 0.8028, 0.7248, 0.8027, 0.4676, 0.4546, 0.5091, 0.5536, 0.4861, 0.5355, 0.5651, 0.6564, 0.5959, 0.6524, 0.5968, 0.6827, 0.1645, 0.988, 0.1368, 0.9636, 0.1645, 0.931, 0.9492, 0.6657, 0.928, 0.6017, 0.9773, 0.6192, 0.7999, 0.9987, 0.721, 0.9987, 0.7857, 0.9662, 0.9429, 0.8868, 0.9566, 0.9071, 0.9237, 0.9027, 0.5356, 0.6293, 0.5556, 0.6112, 0.5651, 0.6564, 0.5269, 0.657, 0.5651, 0.6564, 0.5661, 0.6871, 0.4329, 0.3302, 0.4676, 0.4546, 0.4335, 0.3667, 0.5984, 0.5704, 0.5959, 0.6524, 0.5556, 0.6112, 0.9241, 0.2241, 0.9064, 0.2408, 0.8894, 0.2081, 0.9064, 0.2408, 0.8825, 0.2538, 0.875, 0.2193, 0.5666, 0.7455, 0.5221, 0.7204, 0.5661, 0.6871, 0.9844, 0.6766, 0.9773, 0.6192, 0.9938, 0.639, 0.9142, 0.6067, 0.8787, 0.6498, 0.8832, 0.6058, 0.2213, 0.6463, 0.207, 0.6932, 0.1375, 0.7262, 0.875, 0.2193, 0.8825, 0.2538, 0.8395, 0.2001, 0.9332, 0.8421, 0.9429, 0.8868, 0.9237, 0.9027, 0.9096, 0.8361, 0.9237, 0.9027, 0.8933, 0.8811, 0.4712, 0.6631, 0.5269, 0.657, 0.5207, 0.6903, 0.4711, 0.6936, 0.5207, 0.6903, 0.5221, 0.7204, 0.1398, 0.6063, 0.2333, 0.6039, 0.2213, 0.6463, 0.207, 0.6932, 0.1829, 0.756, 0.1405, 0.7553, 0.9241, 0.163, 0.9063, 0.1885, 0.8838, 0.1429, 0.9063, 0.1885, 0.8894, 0.2081, 0.8662, 0.1613, 0.8894, 0.2081, 0.875, 0.2193, 0.8575, 0.1788, 0.7989, 0.4819, 0.7503, 0.5536, 0.8102, 0.2376, 0.8102, 0.2376, 0.7841, 0.03181, 0.804, 0.1166, 0.7503, 0.5536, 0.7841, 0.03181, 0.8102, 0.2376, 0.9178, 0.5704, 0.9773, 0.6192, 0.928, 0.6017, 0.5256, 0.6021, 0.4744, 0.6344, 0.4776, 0.6063, 0.9871, 0.7018, 0.9943, 0.7397, 0.975, 0.743, 0.8586, 0.3053, 0.886, 0.343, 0.8656, 0.3504, 0.877, 0.2911, 0.9089, 0.3306, 0.886, 0.343, 0.4722, 0.09053, 0.4955, 0.01761, 0.5206, 0.01739, 0.9241, 0.163, 0.9241, 0.2241, 0.9063, 0.1885, 0.9178, 0.7018, 0.8852, 0.7004, 0.8787, 0.6498, 0.9856, 0.4848, 0.9603, 0.5288, 0.9602, 0.4763, 0.9602, 0.4763, 0.9391, 0.5182, 0.9385, 0.4726, 0.9385, 0.4726, 0.9172, 0.5059, 0.9299, 0.4463, 0.776, 0.5533, 0.7503, 0.5536, 0.7989, 0.4819, 0.7204, 0.7721, 0.6672, 0.8028, 0.6528, 0.7745, 0.8787, 0.6498, 0.8555, 0.6958, 0.8545, 0.6252, 0.9871, 0.7018, 0.975, 0.743, 0.951, 0.7115, 0.951, 0.7115, 0.9806, 0.7739, 0.9163, 0.8063, 0.8656, 0.3504, 0.8929, 0.3789, 0.869, 0.3865, 0.886, 0.343, 0.923, 0.3668, 0.8929, 0.3789, 0.6672, 0.8028, 0.643, 0.8226, 0.6528, 0.7745, 0.8555, 0.6958, 0.827, 0.6409, 0.8545, 0.6252, 0.827, 0.6409, 0.8555, 0.6958, 0.83, 0.6924, 0.4722, 0.09053, 0.4718, 0.01752, 0.4955, 0.01761, 0.4718, 0.01752, 0.4722, 0.09053, 0.4448, 0.08945, 0.9672, 0.4469, 0.9385, 0.4726, 0.9299, 0.4463, 0.7503, 0.5536, 0.5206, 0.01739, 0.7841, 0.03181, 0.8012, 0.01743, 0.7841, 0.03181, 0.5206, 0.01739, 0.1398, 0.6063, 0.2213, 0.6463, 0.1368, 0.6948, 0.8292, 0.09123, 0.7841, 0.03181, 0.8012, 0.01743, 0.9163, 0.8063, 0.9806, 0.7739, 0.9943, 0.8053, 0.1901, 0.931, 0.1901, 0.9862, 0.1645, 0.9649, 0.7857, 0.9662, 0.7295, 0.9783, 0.7963, 0.8984, 0.8077, 0.8289, 0.8745, 0.797, 0.9157, 0.8289, 0.9178, 0.5756, 0.8832, 0.6058, 0.8758, 0.5751, 0.8758, 0.5751, 0.8095, 0.6066, 0.7999, 0.5704, 0.8095, 0.6066, 0.8545, 0.6252, 0.827, 0.6409, 0.8832, 0.6058, 0.8545, 0.6252, 0.8758, 0.5751, 0.8711, 0.7018, 0.8015, 0.7905, 0.7999, 0.7026, 0.4698, 0.5534, 0.4861, 0.5355, 0.5091, 0.5536, 0.9, 0.2786, 0.923, 0.2675, 0.9089, 0.3306, 0.7204, 0.7721, 0.6528, 0.7745, 0.6665, 0.745, 0.839, 0.2614, 0.804, 0.1166, 0.8292, 0.09123, 0.7265, 0.8332, 0.6385, 0.8619, 0.643, 0.8226, 0.7998, 0.5534, 0.7989, 0.4819, 0.8268, 0.4824, 0.5984, 0.7224, 0.628, 0.7542, 0.6008, 0.8285, 0.8268, 0.4824, 0.7989, 0.4819, 0.8372, 0.3976, 0.8372, 0.3976, 0.7989, 0.4819, 0.838, 0.3648, 0.838, 0.3648, 0.8102, 0.2376, 0.8383, 0.3014, 0.8383, 0.3014, 0.8102, 0.2376, 0.839, 0.2614, 0.5356, 0.6293, 0.5269, 0.657, 0.4744, 0.6344, 0.2289, 0.7108, 0.2649, 0.8036, 0.2329, 0.7801, 0.5661, 0.6871, 0.5984, 0.741, 0.5666, 0.7455, 0.643, 0.8226, 0.6672, 0.8028, 0.7265, 0.8332, 0.5091, 0.5536, 0.4676, 0.4546, 0.5206, 0.01739, 0.4722, 0.09053, 0.5206, 0.01739, 0.4676, 0.4546, 0.7295, 0.9783, 0.7608, 0.9057, 0.7963, 0.8984, 0.9566, 0.9071, 0.9371, 0.9534, 0.9237, 0.9027, 0.5556, 0.6112, 0.5959, 0.6524, 0.5651, 0.6564, 0.5651, 0.6564, 0.5968, 0.6827, 0.5661, 0.6871, 0.2649, 0.6095, 0.2213, 0.6463, 0.2333, 0.6039, 0.2641, 0.6454, 0.207, 0.6932, 0.2213, 0.6463, 0.2641, 0.6454, 0.2289, 0.7108, 0.207, 0.6932, 0.9492, 0.6657, 0.9773, 0.6192, 0.9844, 0.6766, 0.9182, 0.2675, 0.9064, 0.2408, 0.9241, 0.2241, 0.9182, 0.2675, 0.8825, 0.2538, 0.9064, 0.2408, 0.721, 0.9987, 0.7295, 0.9783, 0.7857, 0.9662, 0.9237, 0.9027, 0.8904, 0.9112, 0.8933, 0.8811, 0.5256, 0.6021, 0.5556, 0.6112, 0.5356, 0.6293, 0.5356, 0.6293, 0.5651, 0.6564, 0.5269, 0.657, 0.5269, 0.657, 0.5661, 0.6871, 0.5207, 0.6903, 0.5207, 0.6903, 0.5661, 0.6871, 0.5221, 0.7204, 0.4426, 0.4801, 0.4335, 0.3667, 0.4676, 0.4546, 0.4676, 0.4546, 0.4329, 0.3302, 0.4722, 0.09053, 0.4722, 0.09053, 0.4354, 0.168, 0.4448, 0.08945, 0.4354, 0.168, 0.4722, 0.09053, 0.4324, 0.2124, 0.4324, 0.2124, 0.4722, 0.09053, 0.4329, 0.3302, 0.2289, 0.7108, 0.1829, 0.756, 0.207, 0.6932, 0.9237, 0.9027, 0.9371, 0.9534, 0.8904, 0.9112, 0.9241, 0.2241, 0.8894, 0.2081, 0.9063, 0.1885, 0.9064, 0.2408, 0.875, 0.2193, 0.8894, 0.2081, 0.19, 0.572, 0.1398, 0.6063, 0.1405, 0.5704, 0.2333, 0.6039, 0.1398, 0.6063, 0.19, 0.572, 0.9241, 0.2265, 0.972, 0.2176, 0.972, 0.2494, 0.972, 0.2176, 0.9241, 0.2265, 0.9514, 0.1246, 0.9163, 0.7027, 0.8745, 0.797, 0.8711, 0.7018, 0.4698, 0.5534, 0.4426, 0.4801, 0.4861, 0.5355, 0.4861, 0.5355, 0.4426, 0.4801, 0.4676, 0.4546, 0.9178, 0.7018, 0.8787, 0.6498, 0.9142, 0.6067, 0.923, 0.3709, 0.9912, 0.3468, 1.0, 0.3709, 0.9388, 0.3276, 0.9912, 0.3468, 0.923, 0.3709, 0.9912, 0.3468, 0.9388, 0.3276, 0.9295, 0.2675, 0.9566, 0.8494, 0.9429, 0.8868, 0.9332, 0.8421, 0.9332, 0.8421, 0.9237, 0.9027, 0.9096, 0.8361, 0.9096, 0.8361, 0.8933, 0.8811, 0.883, 0.8334, 0.4712, 0.6631, 0.5207, 0.6903, 0.4711, 0.6936, 0.4711, 0.6936, 0.5221, 0.7204, 0.4725, 0.7251, 0.207, 0.6932, 0.1405, 0.7553, 0.1375, 0.7262, 0.9241, 0.163, 0.8838, 0.1429, 0.9053, 0.1246, 0.9063, 0.1885, 0.8662, 0.1613, 0.8838, 0.1429, 0.8894, 0.2081, 0.8575, 0.1788, 0.8662, 0.1613, 0.875, 0.2193, 0.8395, 0.2001, 0.8575, 0.1788, 0.8701, 0.1473, 0.8838, 0.1429, 0.8662, 0.1613, 0.8514, 0.1668, 0.384, 0.8926, 0.3985, 0.9056, 0.3902, 0.9392, 0.3751, 0.9284, 0.7433, 0.7048, 0.7571, 0.7069, 0.7515, 0.7821, 0.7373, 0.7848, 0.8514, 0.1668, 0.8662, 0.1613, 0.8575, 0.1788, 0.839, 0.1865, 0.3751, 0.9284, 0.3902, 0.9392, 0.3985, 0.9619, 0.384, 0.9525, 0.7373, 0.7848, 0.7515, 0.7821, 0.7652, 0.8106, 0.7519, 0.8151, 0.9566, 0.9094, 0.976, 0.9044, 0.9762, 0.9256, 0.9567, 0.932, 0.6888, 0.8741, 0.7114, 0.8648, 0.6944, 0.886, 0.6793, 0.8981, 0.5007, 0.5704, 0.5091, 0.5536, 0.7503, 0.5536, 0.7573, 0.5704, 0.9492, 0.8382, 0.9332, 0.8421, 0.9096, 0.8361, 0.9242, 0.8318, 0.7519, 0.8151, 0.7652, 0.8106, 0.7838, 0.8356, 0.7716, 0.8417, 0.9567, 0.8292, 0.9762, 0.8289, 0.976, 0.9044, 0.9566, 0.9094, 0.4862, 0.00026, 0.4955, 0.01761, 0.4718, 0.01752, 0.4611, 0.0001361, 0.9242, 0.8318, 0.9096, 0.8361, 0.883, 0.8334, 0.8959, 0.8289, 0.7716, 0.8417, 0.7838, 0.8356, 0.7999, 0.8617, 0.7888, 0.8695, 0.8114, 4.089e-05, 0.8012, 0.01743, 0.5206, 0.01739, 0.513, 0.0, 0.4607, 0.5704, 0.4711, 0.58, 0.4626, 0.607, 0.4516, 0.5992, 0.8861, 0.279, 0.9, 0.2786, 0.877, 0.2911, 0.8617, 0.2923, 0.7438, 0.6526, 0.7576, 0.6579, 0.7571, 0.7069, 0.7433, 0.7048, 0.2435, 0.8036, 0.2635, 0.8092, 0.2617, 0.8342, 0.2416, 0.8302, 0.4516, 0.5992, 0.4626, 0.607, 0.443, 0.6295, 0.4307, 0.6231, 0.8617, 0.2923, 0.877, 0.2911, 0.8586, 0.3053, 0.8421, 0.3074, 0.4307, 0.6231, 0.443, 0.6295, 0.4247, 0.6547, 0.4112, 0.6499, 0.7888, 0.8695, 0.7999, 0.8617, 0.7986, 0.8889, 0.7874, 0.8984, 0.5642, 0.8946, 0.5799, 0.8862, 0.5694, 0.9078, 0.553, 0.9177, 0.553, 0.9177, 0.5694, 0.9078, 0.5799, 0.9417, 0.5642, 0.9538, 0.2416, 0.8302, 0.2617, 0.8342, 0.2635, 0.907, 0.2435, 0.9077, 0.4112, 0.6499, 0.4247, 0.6547, 0.4142, 0.6845, 0.4001, 0.6816, 0.9655, 3.278e-06, 0.9847, 0.0, 0.9847, 0.09731, 0.9655, 0.1035, 0.6793, 0.8981, 0.6944, 0.886, 0.7114, 0.9172, 0.6974, 0.9313, 0.4001, 0.6816, 0.4142, 0.6845, 0.4164, 0.7229, 0.4024, 0.7224, 0.459, 0.5702, 0.4698, 0.5534, 0.5091, 0.5536, 0.5007, 0.5704, 0.3597, 0.8926, 0.3751, 0.9057, 0.3649, 0.9392, 0.3488, 0.9283, 0.4024, 0.7224, 0.4164, 0.7229, 0.4527, 0.8035, 0.4411, 0.8082, 0.7573, 0.5704, 0.7503, 0.5536, 0.776, 0.5533, 0.7846, 0.5701, 0.513, 0.0, 0.5206, 0.01739, 0.4955, 0.01761, 0.4862, 0.00026, 0.3488, 0.9283, 0.3649, 0.9392, 0.3751, 0.9611, 0.3597, 0.9516, 0.4411, 0.8082, 0.4527, 0.8035, 0.4634, 0.8331, 0.4525, 0.8397, 0.7846, 0.5701, 0.776, 0.5533, 0.7998, 0.5534, 0.81, 0.5702, 0.9216, 0.519, 0.9391, 0.5182, 0.9603, 0.5288, 0.9442, 0.5303, 0.4525, 0.8397, 0.4634, 0.8331, 0.4711, 0.8615, 0.4607, 0.8699, 0.7888, 0.5704, 0.7999, 0.5806, 0.7971, 0.6072, 0.7858, 0.5987, 0.9463, 0.0, 0.9655, 0.005757, 0.9631, 0.03743, 0.9438, 0.03369, 0.7644, 0.6239, 0.777, 0.6308, 0.7576, 0.6579, 0.7438, 0.6526, 0.9442, 0.5303, 0.9603, 0.5288, 0.9856, 0.5369, 0.9711, 0.539, 0.4607, 0.8699, 0.4711, 0.8615, 0.4635, 0.8888, 0.4525, 0.899, 0.9438, 0.03369, 0.9631, 0.03743, 0.9655, 0.1029, 0.9463, 0.1033, 0.7858, 0.5987, 0.7971, 0.6072, 0.777, 0.6308, 0.7644, 0.6239])
me_plane.update()

# ---- objects
ob_table = bpy.data.objects.new('Table', me_cube_001)
ob_cloth = bpy.data.objects.new('Cloth', me_plane)

# ---- transforms, parenting, visibility, modifiers, constraints
ob_table.location = (-1.49e-09, -0.05, -5.96e-08)
ob_table.scale = (0.5, 1.0, 0.05)
ob_cloth.parent = ob_table
ob_cloth.matrix_parent_inverse = Matrix(((2.0, -0.0, 0.0, 2.98e-09), (-0.0, 1.0, -0.0, 0.05), (-0.0, -0.0, 20.0, 1.192e-06), (-0.0, 0.0, -0.0, 1.0)))
ob_cloth.location = (0.0, 0.0, 1.0)

# ---- collection membership
col_collection.objects.link(ob_table)
col_collection.objects.link(ob_cloth)

# ---- scene / render settings (as saved in the file)
scene.frame_start = 1; scene.frame_end = 250; scene.frame_set(9)
scene.render.engine = 'BLENDER_EEVEE_NEXT'
scene.cycles.sampling_pattern = 'TABULATED_SOBOL'
scene.cycles.use_light_tree = False
scene.view_settings.view_transform = 'Filmic'
bpy.context.view_layer.update()

# ---- added for rendering (the .blend has no active camera and no usable light): camera, sun
cam_auto = bpy.data.cameras.new('AutoCamera')
cam_auto.lens = 50.0
cam_auto.sensor_width = 36.0
cam_auto.clip_end = 1000.0
ob_auto_camera = bpy.data.objects.new('AutoCamera', cam_auto)
scene.collection.objects.link(ob_auto_camera)
ob_auto_camera.location = (2.28857, -2.73346, 2.21925)
ob_auto_camera.rotation_euler = (1.09748, -7.21219e-08, 0.694738)
scene.camera = ob_auto_camera
light_auto_sun = bpy.data.lights.new('AutoSun', 'SUN')
light_auto_sun.energy = 3.0
light_auto_sun.angle = 0.0523599
ob_auto_sun = bpy.data.objects.new('AutoSun', light_auto_sun)
scene.collection.objects.link(ob_auto_sun)
ob_auto_sun.rotation_euler = (0.872665, 0.174533, 0.523599)
bpy.context.view_layer.update()
